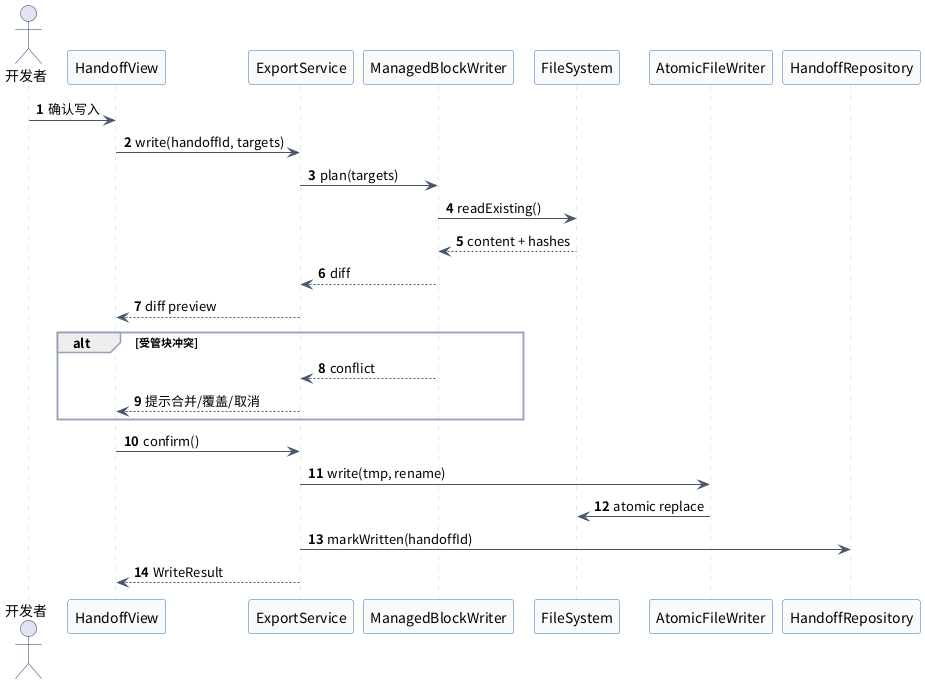

The diagram above was rendered by PlantUML. Its source (embedded in the PNG):
@startuml
skinparam defaultFontName "Noto Sans CJK SC"
skinparam shadowing false
skinparam backgroundColor white
skinparam sequenceArrowColor #475569
skinparam sequenceActorBorderColor #1F3864
skinparam sequenceParticipantBorderColor #2E75B6
skinparam sequenceParticipantBackgroundColor #F8FAFC
skinparam sequenceLifeLineBorderColor #CBD5E1
skinparam sequenceGroupBorderColor #94A3B8
skinparam noteBackgroundColor #FFF7E6
skinparam noteBorderColor #D6B656
autonumber
actor "开发者" as Dev
participant "HandoffView" as UI
participant "ExportService" as ES
participant "ManagedBlockWriter" as MBW
participant "FileSystem" as FS
participant "AtomicFileWriter" as AFW
participant "HandoffRepository" as HR
Dev -> UI : 确认写入
UI -> ES : write(handoffId, targets)
ES -> MBW : plan(targets)
MBW -> FS : readExisting()
FS --> MBW : content + hashes
MBW --> ES : diff
ES --> UI : diff preview
alt 受管块冲突
  MBW --> ES : conflict
  ES --> UI : 提示合并/覆盖/取消
end
UI -> ES : confirm()
ES -> AFW : write(tmp, rename)
AFW -> FS : atomic replace
ES -> HR : markWritten(handoffId)
ES --> UI : WriteResult
@enduml